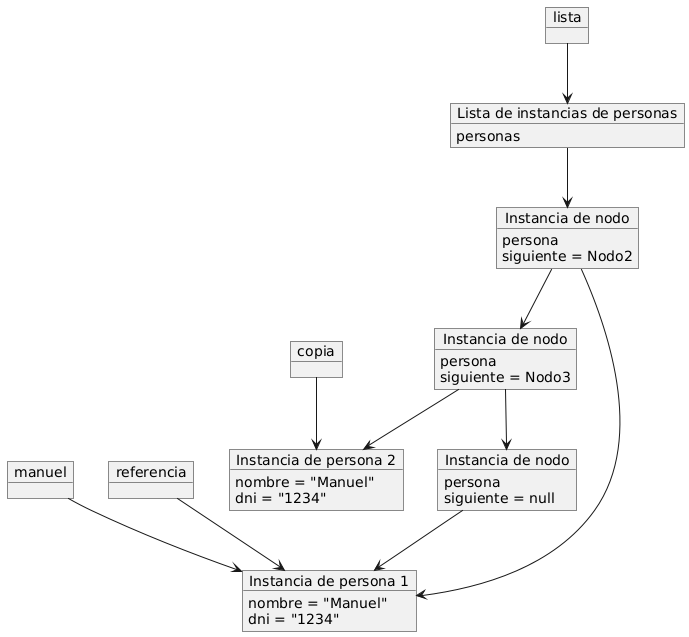

The diagram above was rendered by PlantUML. Its source (embedded in the PNG):
@startuml
object "manuel" as Manuel
    object "copia" as Copia
    object "referencia" as Referencia
    object "lista" as Lista

    object "Instancia de persona 1" as Persona1 {
        nombre = "Manuel"
        dni = "1234"
    }

    object "Instancia de persona 2" as Persona2 {
        nombre = "Manuel"
        dni = "1234"
    }

    object "Lista de instancias de personas" as ListaInstance {
        personas
    }

    object "Instancia de nodo" as Nodo1 {
        persona
        siguiente = Nodo2
    }

    object "Instancia de nodo" as Nodo2 {
        persona
        siguiente = Nodo3
    }

    object "Instancia de nodo" as Nodo3 {
        persona
        siguiente = null
    }


Manuel --> Persona1
Copia --> Persona2
Referencia --> Persona1
Lista --> ListaInstance

ListaInstance --> Nodo1
Nodo1 --> Nodo2
Nodo2 --> Nodo3
Nodo1 --> Persona1
Nodo2 --> Persona2
Nodo3 --> Persona1
@enduml